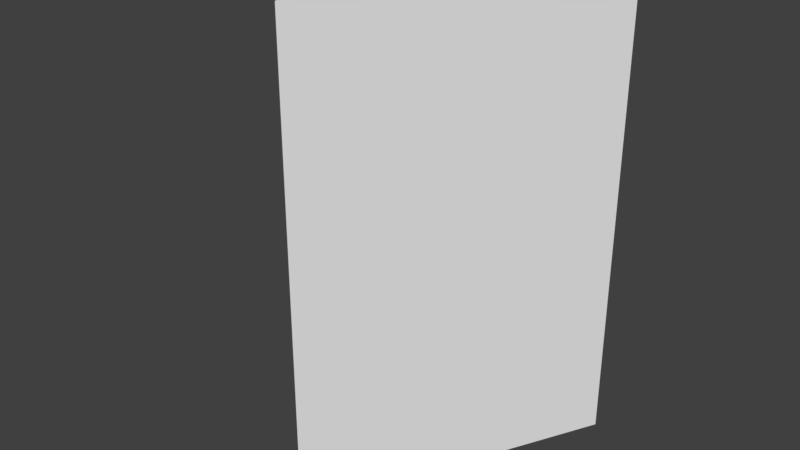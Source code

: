 # Source: triangularprism.blend  (saved by Blender 2.79.0; exported with 4.5.12 LTS)
import bpy
from mathutils import Matrix  # noqa: F401  (used for matrix-valued properties, if any)

bpy.ops.wm.read_factory_settings(use_empty=True)
scene = bpy.context.scene
scene.name = 'Scene'

# ---- collections
col_collection_1 = bpy.data.collections.new('Collection 1'); scene.collection.children.link(col_collection_1)

# ---- world
world_world = bpy.data.worlds.new('World'); scene.world = world_world
world_world.color = (0.05088, 0.05088, 0.05088)
world_world.use_sun_shadow = False
world_world.sun_shadow_jitter_overblur = 0.0
world_world.cycles.sampling_method = 'MANUAL'

# ---- meshes
me_cube_006 = bpy.data.meshes.new('Cube.006')
me_cube_006.from_pydata([(0.0, -1.0, -1.0), (0.0, -1.0, 2.359), (-1.0, 1.0, -1.0), (-1.0, 1.0, 2.359), (1.0, 1.0, -1.0), (1.0, 1.0, 2.359)], [], [(0, 1, 3, 2), (2, 3, 5, 4), (4, 5, 1, 0), (2, 4, 0), (5, 3, 1)])
me_cube_006.use_remesh_preserve_volume = False
me_cube_006.use_remesh_preserve_attributes = False
me_cube_006.use_mirror_vertex_groups = False
me_cube_006.update()

# ---- objects
ob_cube_001 = bpy.data.objects.new('Cube.001', me_cube_006)

# ---- transforms, parenting, visibility, modifiers, constraints
ob_cube_001.location = (0.07704, -0.6335, 1.75)
ob_cube_001.lineart.crease_threshold = 0.0

# ---- collection membership
col_collection_1.objects.link(ob_cube_001)

# ---- scene / render settings (as saved in the file)
scene.frame_start = 1; scene.frame_end = 250; scene.frame_set(1)
scene.render.engine = 'BLENDER_EEVEE_NEXT'
scene.render.resolution_percentage = 50
scene.render.dither_intensity = 0.0
scene.cycles.use_denoising = False
scene.cycles.samples = 128
scene.cycles.sampling_pattern = 'TABULATED_SOBOL'
scene.cycles.use_adaptive_sampling = False
scene.cycles.use_light_tree = False
scene.cycles.blur_glossy = 0.0
scene.cycles.sample_clamp_indirect = 0.0
scene.view_settings.view_transform = 'Standard'
bpy.context.view_layer.update()

# ---- added for rendering (the .blend has no active camera and no usable light): camera, sun
cam_auto = bpy.data.cameras.new('AutoCamera')
cam_auto.lens = 50.0
cam_auto.sensor_width = 36.0
cam_auto.clip_end = 1000.0
ob_auto_camera = bpy.data.objects.new('AutoCamera', cam_auto)
scene.collection.objects.link(ob_auto_camera)
ob_auto_camera.location = (4.13993, -5.50893, 5.67946)
ob_auto_camera.rotation_euler = (1.09748, -7.21219e-08, 0.694738)
scene.camera = ob_auto_camera
light_auto_sun = bpy.data.lights.new('AutoSun', 'SUN')
light_auto_sun.energy = 3.0
light_auto_sun.angle = 0.0523599
ob_auto_sun = bpy.data.objects.new('AutoSun', light_auto_sun)
scene.collection.objects.link(ob_auto_sun)
ob_auto_sun.rotation_euler = (0.872665, 0.174533, 0.523599)
bpy.context.view_layer.update()
